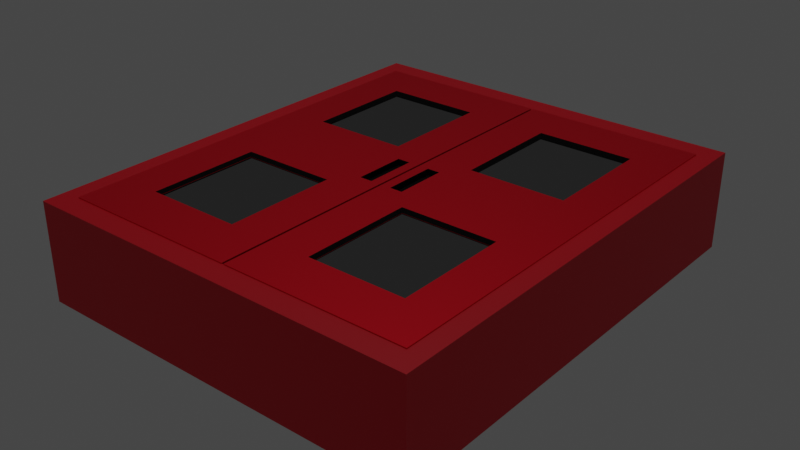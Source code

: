 # Source: Fire_Cabin.blend  (saved by Blender 3.3.6; exported with 4.5.12 LTS)
import bpy
from mathutils import Matrix  # noqa: F401  (used for matrix-valued properties, if any)

bpy.ops.wm.read_factory_settings(use_empty=True)
scene = bpy.context.scene
scene.name = 'Scene'

# ---- collections
col_collection = bpy.data.collections.new('Collection'); scene.collection.children.link(col_collection)

# ---- materials (node trees are filled in below, after node groups)
mat_red = bpy.data.materials.new('Red')
mat_red.use_transparent_shadow = False
mat_black = bpy.data.materials.new('Black')
mat_black.use_transparent_shadow = False
mat_red_1 = bpy.data.materials.new('Red`')
mat_red_1.alpha_threshold = 0.0
mat_red_1.use_transparent_shadow = False
mat_red_1.roughness = 0.5
mat_red_1.line_color = (0.0, 0.0, 0.0, 1.0)
mat_material = bpy.data.materials.new('Material')
mat_material.use_transparent_shadow = False

# ---- material node trees
mat_red.use_nodes = True; mat_red.node_tree.nodes.clear()
_N = mat_red.node_tree.nodes; _L = mat_red.node_tree.links
n0 = _N.new('ShaderNodeBsdfPrincipled'); n0.name = 'Principled BSDF'; n0.location = (10, 300)
n0.distribution = 'GGX'
n0.subsurface_method = 'RANDOM_WALK_SKIN'
n0.inputs[0].default_value = (1.0, 0.0, 0.01973, 1.0)
n0.inputs[1].default_value = 0.6789
n0.inputs[2].default_value = 0.5734
n0.inputs[3].default_value = 1.45
n0.inputs[27].default_value = (0.0, 0.0, 0.0, 1.0)
n0.inputs[28].default_value = 1.0
n1 = _N.new('ShaderNodeOutputMaterial'); n1.name = 'Material Output'; n1.location = (300, 300)
_L.new(n0.outputs[0], n1.inputs[0])
n1.is_active_output = True
mat_black.use_nodes = True; mat_black.node_tree.nodes.clear()
_N = mat_black.node_tree.nodes; _L = mat_black.node_tree.links
n0 = _N.new('ShaderNodeBsdfPrincipled'); n0.name = 'Principled BSDF'; n0.location = (10, 300)
n0.distribution = 'GGX'
n0.subsurface_method = 'RANDOM_WALK_SKIN'
n0.inputs[0].default_value = (0.0, 0.0, 0.0, 1.0)
n0.inputs[1].default_value = 0.3761
n0.inputs[2].default_value = 1.0
n0.inputs[3].default_value = 1.45
n0.inputs[27].default_value = (0.0, 0.0, 0.0, 1.0)
n0.inputs[28].default_value = 1.0
n1 = _N.new('ShaderNodeOutputMaterial'); n1.name = 'Material Output'; n1.location = (300, 300)
_L.new(n0.outputs[0], n1.inputs[0])
n1.is_active_output = True
mat_red_1.use_nodes = True; mat_red_1.node_tree.nodes.clear()
_N = mat_red_1.node_tree.nodes; _L = mat_red_1.node_tree.links
n0 = _N.new('ShaderNodeOutputMaterial'); n0.name = 'Material Output'; n0.location = (300, 300)
n1 = _N.new('ShaderNodeBsdfPrincipled'); n1.name = 'Principled BSDF'; n1.location = (10, 300)
n1.distribution = 'GGX'
n1.subsurface_method = 'RANDOM_WALK_SKIN'
n1.inputs[0].default_value = (0.8271, 0.0, 0.01679, 1.0)
n1.inputs[3].default_value = 1.45
n1.inputs[27].default_value = (0.0, 0.0, 0.0, 1.0)
n1.inputs[28].default_value = 1.0
_L.new(n1.outputs[0], n0.inputs[0])
n0.is_active_output = True
mat_material.use_nodes = True; mat_material.node_tree.nodes.clear()
_N = mat_material.node_tree.nodes; _L = mat_material.node_tree.links
n0 = _N.new('ShaderNodeOutputMaterial'); n0.name = 'Material Output'; n0.location = (300, 300)
n1 = _N.new('ShaderNodeBsdfGlass'); n1.name = 'Glass BSDF'; n1.location = (10, 300)
n1.distribution = 'GGX'
n1.inputs[0].default_value = (0.287, 0.287, 0.287, 1.0)
n1.inputs[2].default_value = 0.05
_L.new(n1.outputs[0], n0.inputs[0])
n0.is_active_output = True

# ---- world
world_world = bpy.data.worlds.new('World'); scene.world = world_world
world_world.use_nodes = True; world_world.node_tree.nodes.clear()
_N = world_world.node_tree.nodes; _L = world_world.node_tree.links
n0 = _N.new('ShaderNodeOutputWorld'); n0.name = 'World Output'; n0.location = (300, 300)
n1 = _N.new('ShaderNodeBackground'); n1.name = 'Background'; n1.location = (10, 300)
n1.inputs[0].default_value = (0.05088, 0.05088, 0.05088, 1.0)
_L.new(n1.outputs[0], n0.inputs[0])
n0.is_active_output = True
world_world.color = (0.05088, 0.05088, 0.05088)
world_world.use_sun_shadow = False
world_world.sun_shadow_jitter_overblur = 0.0

# ---- lights
light_point = bpy.data.lights.new('Point', 'POINT')
light_point.transmission_factor = 0.0
light_point.energy = 100.0
light_point.shadow_soft_size = 0.25
light_point.shadow_maximum_resolution = 0.006
light_point.use_absolute_resolution = True

# ---- meshes
me_plane = bpy.data.meshes.new('Plane')
me_plane.from_pydata([(-1.006, -1.0, 0.0), (-1.006, 1.0, 0.0), (-0.0061, -1.0, 0.0), (-0.0061, 1.0, 0.0), (-1.006, 0.0, 0.0), (-0.0061, 0.0, 0.0), (-0.0061, 0.25, 0.0), (-0.5061, 1.0, 0.0), (-0.0061, 0.75, 0.0), (-1.006, 0.75, 0.0), (-0.2561, 1.0, 0.0), (-1.006, 0.25, 0.0), (-0.7561, 1.0, 0.0), (-0.7561, -1.0, 0.0), (-0.5061, -1.0, 0.0), (-0.2561, -1.0, 0.0), (-0.2561, 0.0, 0.0), (-0.5061, 0.0, 0.0), (-0.7561, 0.0, 0.0), (-1.006, -0.25, 0.0), (-1.006, -0.75, 0.0), (-0.0061, -0.75, 0.0), (-0.0061, -0.25, 0.0), (-1.006, -0.75, -0.03778), (-1.006, -1.0, -0.03778), (-0.7561, 1.0, -0.03778), (-1.006, 1.0, -0.03778), (-0.2561, -1.0, -0.03778), (-0.0061, -1.0, -0.03778), (-0.0061, 0.75, -0.03778), (-0.0061, 1.0, -0.03778), (-1.006, 0.25, -0.03778), (-1.006, 0.0, -0.03778), (-0.0061, -0.25, -0.03778), (-0.0061, 0.0, -0.03778), (-0.7561, 0.0, -0.03778), (-0.0061, 0.25, -0.03778), (-0.2561, 1.0, -0.03778), (-0.5061, 1.0, -0.03778), (-1.006, 0.75, -0.03778), (-0.7561, 0.25, -0.03778), (-0.7561, 0.75, -0.03778), (-0.7561, -1.0, -0.03778), (-0.5061, -1.0, -0.03778), (-0.2561, 0.0, -0.03778), (-0.5061, 0.0, -0.03778), (-0.2561, 0.25, -0.03778), (-0.5061, 0.25, -0.03778), (-0.2561, 0.75, -0.03778), (-0.5061, 0.75, -0.03778), (-0.7561, -0.25, -0.03778), (-0.5061, -0.25, -0.03778), (-0.2561, -0.25, -0.03778), (-1.006, -0.25, -0.03778), (-0.0061, -0.75, -0.03778), (-0.7561, -0.75, -0.03778), (-0.5061, -0.75, -0.03778), (-0.2561, -0.75, -0.03778), (-0.0061, -0.125, 0.0), (-0.7561, -0.125, 0.0), (-0.5061, -0.125, 0.0), (-0.2561, -0.125, 0.0), (-1.006, -0.125, 0.0), (-0.0061, -0.125, -0.03778), (-0.7561, -0.125, -0.03778), (-0.5061, -0.125, -0.03778), (-0.2561, -0.125, -0.03778), (-1.006, -0.125, -0.03778), (-1.006, 0.125, 0.0), (-0.0061, 0.125, 0.0), (-0.7561, 0.125, 0.0), (-0.5061, 0.125, 0.0), (-0.2561, 0.125, 0.0), (-1.006, 0.125, -0.03778), (-0.0061, 0.125, -0.03778), (-0.7561, 0.125, -0.03778), (-0.5061, 0.125, -0.03778), (-0.2561, 0.125, -0.03778), (-0.06003, -1.0, 0.0), (-0.06003, 1.0, 0.0), (-0.06003, 0.0, 0.0), (-0.06003, 0.25, 0.0), (-0.06003, 0.75, 0.0), (-0.06003, -0.75, 0.0), (-0.06003, -0.25, 0.0), (-0.06003, -1.0, -0.03778), (-0.06003, 1.0, -0.03778), (-0.06003, 0.0, -0.03778), (-0.06003, 0.25, -0.03778), (-0.06003, 0.75, -0.03778), (-0.06003, -0.75, -0.03778), (-0.06003, -0.25, -0.03778), (-0.06003, -0.125, -0.03778), (-0.06003, -0.125, 0.0), (-0.06003, 0.125, -0.03778), (-0.06003, 0.125, 0.0), (-0.1312, 1.0, 0.0), (-0.1312, 0.0, 0.0), (-0.1312, 0.25, 0.0), (-0.1312, 0.75, 0.0), (-0.1312, -0.75, 0.0), (-0.1312, -0.25, 0.0), (-0.1312, 1.0, -0.03778), (-0.1521, 0.0, -0.03778), (-0.1312, 0.25, -0.03778), (-0.1312, 0.75, -0.03778), (-0.1312, -0.75, -0.03778), (-0.1312, -0.25, -0.03778), (-0.1521, -0.125, -0.03778), (-0.1521, 0.125, -0.03778), (-0.1312, -1.0, 0.0), (-0.1312, -1.0, -0.03778), (-0.1312, -0.125, 0.0), (-0.1312, 0.125, 0.0), (-0.2561, 0.25, -0.02016), (-0.2359, 0.2298, 0.0), (-0.5061, 0.2298, 0.0), (-0.5061, 0.25, -0.02016), (-0.7763, 0.2298, 0.0), (-0.7561, 0.25, -0.02016), (-0.2359, 0.7702, 0.0), (-0.2561, 0.75, -0.02016), (-0.5061, 0.75, -0.02016), (-0.5061, 0.7702, 0.0), (-0.7561, 0.75, -0.02016), (-0.7763, 0.7702, 0.0), (-0.7561, -0.75, -0.01775), (-0.7739, -0.7678, 0.0), (-0.7739, -0.2322, 0.0), (-0.7561, -0.25, -0.01775), (-0.5061, -0.7678, 0.0), (-0.5061, -0.75, -0.01775), (-0.5061, -0.25, -0.01775), (-0.5061, -0.2322, 0.0), (-0.2383, -0.7678, 0.0), (-0.2561, -0.75, -0.01775), (-0.2561, -0.25, -0.01775), (-0.2383, -0.2322, 0.0)], [], [(82, 79, 3, 8), (93, 80, 5, 58), (95, 81, 6, 69), (119, 124, 41, 40), (81, 82, 8, 6), (11, 9, 125, 118), (68, 11, 118, 70), (121, 114, 46, 48), (62, 4, 18, 59), (59, 18, 17, 60), (60, 17, 16, 61), (9, 1, 12, 125), (124, 122, 49, 41), (135, 131, 56, 57), (20, 19, 128, 127), (131, 126, 55, 56), (126, 129, 50, 55), (83, 84, 22, 21), (78, 83, 21, 2), (89, 29, 30, 86), (92, 63, 34, 87), (94, 74, 36, 88), (31, 40, 41, 39), (88, 36, 29, 89), (73, 75, 40, 31), (75, 76, 47, 40), (76, 77, 46, 47), (67, 64, 35, 32), (64, 65, 45, 35), (65, 66, 44, 45), (39, 41, 25, 26), (41, 49, 38, 25), (49, 48, 37, 38), (43, 27, 57, 56), (42, 43, 56, 55), (23, 55, 50, 53), (24, 42, 55, 23), (90, 54, 33, 91), (85, 28, 54, 90), (10, 7, 38, 37), (15, 134, 100, 110), (6, 8, 29, 36), (117, 119, 40, 47), (128, 59, 60, 133), (1, 9, 39, 26), (70, 118, 116, 71), (19, 62, 59, 128), (96, 10, 37, 102), (9, 11, 31, 39), (62, 19, 53, 67), (123, 7, 10, 120), (19, 20, 23, 53), (20, 0, 24, 23), (125, 12, 7, 123), (7, 12, 25, 38), (2, 21, 54, 28), (12, 1, 26, 25), (120, 10, 96, 99), (21, 22, 33, 54), (78, 2, 28, 85), (72, 115, 98, 113), (0, 13, 42, 24), (8, 3, 30, 29), (13, 14, 43, 42), (13, 127, 130, 14), (68, 4, 32, 73), (14, 15, 27, 43), (58, 5, 34, 63), (134, 137, 101, 100), (69, 6, 36, 74), (133, 60, 61, 137), (22, 58, 63, 33), (4, 62, 67, 32), (51, 52, 66, 65), (50, 51, 65, 64), (53, 50, 64, 67), (91, 33, 63, 92), (132, 136, 52, 51), (129, 132, 51, 50), (14, 130, 134, 15), (84, 93, 58, 22), (5, 69, 74, 34), (11, 68, 73, 31), (45, 44, 77, 76), (35, 45, 76, 75), (32, 35, 75, 73), (87, 34, 74, 94), (17, 71, 72, 16), (18, 70, 71, 17), (4, 68, 70, 18), (80, 95, 69, 5), (113, 95, 94, 109), (103, 87, 94, 109), (101, 112, 93, 84), (107, 91, 92, 108), (110, 78, 85, 111), (3, 79, 86, 30), (111, 85, 90, 106), (106, 90, 91, 107), (104, 88, 89, 105), (109, 94, 88, 104), (108, 92, 87, 103), (105, 89, 86, 102), (110, 100, 83, 78), (100, 101, 84, 83), (98, 99, 82, 81), (113, 98, 81, 95), (108, 112, 97, 113, 109, 103), (99, 96, 79, 82), (122, 121, 48, 49), (61, 16, 97, 112), (114, 117, 47, 46), (71, 116, 115, 72), (137, 61, 112, 101), (136, 135, 57, 52), (48, 105, 102, 37), (66, 108, 103, 44), (77, 109, 104, 46), (46, 104, 105, 48), (57, 106, 107, 52), (27, 111, 106, 57), (15, 110, 111, 27), (52, 107, 108, 66), (44, 103, 109, 77), (16, 72, 113, 97), (79, 96, 102, 86), (94, 95, 80, 93, 92, 87), (93, 112, 108, 92), (115, 116, 117, 114), (116, 118, 119, 117), (121, 122, 123, 120), (122, 124, 125, 123), (118, 125, 124, 119), (114, 121, 120, 115), (115, 120, 99, 98), (127, 128, 129, 126), (135, 136, 137, 134), (134, 130, 131, 135), (136, 132, 133, 137), (130, 127, 126, 131), (132, 129, 128, 133), (0, 20, 127, 13)])
me_plane.polygons.foreach_set('material_index', [0, 0, 0, 0, 0, 0, 0, 0, 0, 0, 0, 0, 0, 0, 0, 0, 0, 0, 0, 0, 0, 0, 0, 0, 0, 0, 0, 0, 0, 0, 0, 0, 0, 0, 0, 0, 0, 0, 0, 0, 0, 0, 0, 0, 0, 0, 0, 0, 0, 0, 0, 0, 0, 0, 0, 0, 0, 0, 0, 0, 0, 0, 0, 0, 0, 0, 0, 0, 0, 0, 0, 0, 0, 0, 0, 0, 0, 0, 0, 0, 0, 0, 0, 0, 0, 0, 0, 0, 0, 0, 0, 1, 1, 0, 0, 0, 0, 0, 0, 0, 0, 1, 0, 0, 0, 0, 0, 1, 0, 0, 0, 0, 0, 0, 0, 0, 0, 0, 0, 0, 0, 0, 0, 0, 0, 0, 1, 1, 1, 1, 1, 1, 1, 1, 0, 1, 1, 1, 1, 1, 1, 0])
_uv = me_plane.uv_layers.new(name='UVMap')
_uv.uv.foreach_set('vector', [0.473, 0.875, 0.473, 1.0, 0.5, 1.0, 0.5, 0.875, 0.473, 0.4375, 0.473, 0.5, 0.5, 0.5, 0.5, 0.4375, 0.473, 0.5625, 0.473, 0.625, 0.5, 0.625, 0.5, 0.5625, 0.125, 0.625, 0.125, 0.875, 0.125, 0.875, 0.125, 0.625, 0.473, 0.625, 0.473, 0.875, 0.5, 0.875, 0.5, 0.625, 0.0, 0.625, 0.0, 0.875, 0.1149, 0.8851, 0.1149, 0.6149, 0.0, 0.5625, 0.0, 0.625, 0.1149, 0.6149, 0.125, 0.5625, 0.375, 0.875, 0.375, 0.625, 0.375, 0.625, 0.375, 0.875, 0.0, 0.4375, 0.0, 0.5, 0.125, 0.5, 0.125, 0.4375, 0.125, 0.4375, 0.125, 0.5, 0.25, 0.5, 0.25, 0.4375, 0.25, 0.4375, 0.25, 0.5, 0.375, 0.5, 0.375, 0.4375, 0.0, 0.875, 0.0, 1.0, 0.125, 1.0, 0.1149, 0.8851, 0.125, 0.875, 0.25, 0.875, 0.25, 0.875, 0.125, 0.875, 0.375, 0.125, 0.25, 0.125, 0.25, 0.125, 0.375, 0.125, 0.0, 0.125, 0.0, 0.375, 0.1161, 0.3839, 0.1161, 0.1161, 0.25, 0.125, 0.125, 0.125, 0.125, 0.125, 0.25, 0.125, 0.125, 0.125, 0.125, 0.375, 0.125, 0.375, 0.125, 0.125, 0.473, 0.125, 0.473, 0.375, 0.5, 0.375, 0.5, 0.125, 0.473, 0.0, 0.473, 0.125, 0.5, 0.125, 0.5, 0.0, 0.473, 0.875, 0.5, 0.875, 0.5, 1.0, 0.473, 1.0, 0.473, 0.4375, 0.5, 0.4375, 0.5, 0.5, 0.473, 0.5, 0.473, 0.5625, 0.5, 0.5625, 0.5, 0.625, 0.473, 0.625, 0.0, 0.625, 0.125, 0.625, 0.125, 0.875, 0.0, 0.875, 0.473, 0.625, 0.5, 0.625, 0.5, 0.875, 0.473, 0.875, 0.0, 0.5625, 0.125, 0.5625, 0.125, 0.625, 0.0, 0.625, 0.125, 0.5625, 0.25, 0.5625, 0.25, 0.625, 0.125, 0.625, 0.25, 0.5625, 0.375, 0.5625, 0.375, 0.625, 0.25, 0.625, 0.0, 0.4375, 0.125, 0.4375, 0.125, 0.5, 0.0, 0.5, 0.125, 0.4375, 0.25, 0.4375, 0.25, 0.5, 0.125, 0.5, 0.25, 0.4375, 0.375, 0.4375, 0.375, 0.5, 0.25, 0.5, 0.0, 0.875, 0.125, 0.875, 0.125, 1.0, 0.0, 1.0, 0.125, 0.875, 0.25, 0.875, 0.25, 1.0, 0.125, 1.0, 0.25, 0.875, 0.375, 0.875, 0.375, 1.0, 0.25, 1.0, 0.25, 0.0, 0.375, 0.0, 0.375, 0.125, 0.25, 0.125, 0.125, 0.0, 0.25, 0.0, 0.25, 0.125, 0.125, 0.125, 0.0, 0.125, 0.125, 0.125, 0.125, 0.375, 0.0, 0.375, 0.0, 0.0, 0.125, 0.0, 0.125, 0.125, 0.0, 0.125, 0.473, 0.125, 0.5, 0.125, 0.5, 0.375, 0.473, 0.375, 0.473, 0.0, 0.5, 0.0, 0.5, 0.125, 0.473, 0.125, 0.375, 1.0, 0.25, 1.0, 0.25, 1.0, 0.375, 1.0, 0.375, 0.0, 0.3839, 0.1161, 0.4375, 0.125, 0.4375, 0.0, 0.5, 0.625, 0.5, 0.875, 0.5, 0.875, 0.5, 0.625, 0.25, 0.625, 0.125, 0.625, 0.125, 0.625, 0.25, 0.625, 0.1161, 0.3839, 0.125, 0.4375, 0.25, 0.4375, 0.25, 0.3839, 0.0, 1.0, 0.0, 0.875, 0.0, 0.875, 0.0, 1.0, 0.125, 0.5625, 0.1149, 0.6149, 0.25, 0.6149, 0.25, 0.5625, 0.0, 0.375, 0.0, 0.4375, 0.125, 0.4375, 0.1161, 0.3839, 0.4375, 1.0, 0.375, 1.0, 0.375, 1.0, 0.4375, 1.0, 0.0, 0.875, 0.0, 0.625, 0.0, 0.625, 0.0, 0.875, 0.0, 0.4375, 0.0, 0.375, 0.0, 0.375, 0.0, 0.4375, 0.25, 0.8851, 0.25, 1.0, 0.375, 1.0, 0.3851, 0.8851, 0.0, 0.375, 0.0, 0.125, 0.0, 0.125, 0.0, 0.375, 0.0, 0.125, 0.0, 0.0, 0.0, 0.0, 0.0, 0.125, 0.1149, 0.8851, 0.125, 1.0, 0.25, 1.0, 0.25, 0.8851, 0.25, 1.0, 0.125, 1.0, 0.125, 1.0, 0.25, 1.0, 0.5, 0.0, 0.5, 0.125, 0.5, 0.125, 0.5, 0.0, 0.125, 1.0, 0.0, 1.0, 0.0, 1.0, 0.125, 1.0, 0.3851, 0.8851, 0.375, 1.0, 0.4375, 1.0, 0.4375, 0.875, 0.5, 0.125, 0.5, 0.375, 0.5, 0.375, 0.5, 0.125, 0.473, 0.0, 0.5, 0.0, 0.5, 0.0, 0.473, 0.0, 0.375, 0.5625, 0.3851, 0.6149, 0.4375, 0.625, 0.4375, 0.5625, 0.0, 0.0, 0.125, 0.0, 0.125, 0.0, 0.0, 0.0, 0.5, 0.875, 0.5, 1.0, 0.5, 1.0, 0.5, 0.875, 0.125, 0.0, 0.25, 0.0, 0.25, 0.0, 0.125, 0.0, 0.125, 0.0, 0.1161, 0.1161, 0.25, 0.1161, 0.25, 0.0, 0.0, 0.5625, 0.0, 0.5, 0.0, 0.5, 0.0, 0.5625, 0.25, 0.0, 0.375, 0.0, 0.375, 0.0, 0.25, 0.0, 0.5, 0.4375, 0.5, 0.5, 0.5, 0.5, 0.5, 0.4375, 0.3839, 0.1161, 0.3839, 0.3839, 0.4375, 0.375, 0.4375, 0.125, 0.5, 0.5625, 0.5, 0.625, 0.5, 0.625, 0.5, 0.5625, 0.25, 0.3839, 0.25, 0.4375, 0.375, 0.4375, 0.3839, 0.3839, 0.5, 0.375, 0.5, 0.4375, 0.5, 0.4375, 0.5, 0.375, 0.0, 0.5, 0.0, 0.4375, 0.0, 0.4375, 0.0, 0.5, 0.25, 0.375, 0.375, 0.375, 0.375, 0.4375, 0.25, 0.4375, 0.125, 0.375, 0.25, 0.375, 0.25, 0.4375, 0.125, 0.4375, 0.0, 0.375, 0.125, 0.375, 0.125, 0.4375, 0.0, 0.4375, 0.473, 0.375, 0.5, 0.375, 0.5, 0.4375, 0.473, 0.4375, 0.25, 0.375, 0.375, 0.375, 0.375, 0.375, 0.25, 0.375, 0.125, 0.375, 0.25, 0.375, 0.25, 0.375, 0.125, 0.375, 0.25, 0.0, 0.25, 0.1161, 0.3839, 0.1161, 0.375, 0.0, 0.473, 0.375, 0.473, 0.4375, 0.5, 0.4375, 0.5, 0.375, 0.5, 0.5, 0.5, 0.5625, 0.5, 0.5625, 0.5, 0.5, 0.0, 0.625, 0.0, 0.5625, 0.0, 0.5625, 0.0, 0.625, 0.25, 0.5, 0.375, 0.5, 0.375, 0.5625, 0.25, 0.5625, 0.125, 0.5, 0.25, 0.5, 0.25, 0.5625, 0.125, 0.5625, 0.0, 0.5, 0.125, 0.5, 0.125, 0.5625, 0.0, 0.5625, 0.473, 0.5, 0.5, 0.5, 0.5, 0.5625, 0.473, 0.5625, 0.25, 0.5, 0.25, 0.5625, 0.375, 0.5625, 0.375, 0.5, 0.125, 0.5, 0.125, 0.5625, 0.25, 0.5625, 0.25, 0.5, 0.0, 0.5, 0.0, 0.5625, 0.125, 0.5625, 0.125, 0.5, 0.473, 0.5, 0.473, 0.5625, 0.5, 0.5625, 0.5, 0.5, 0.4375, 0.5625, 0.473, 0.5625, 0.473, 0.5625, 0.4375, 0.5625, 0.4375, 0.5, 0.473, 0.5, 0.473, 0.5625, 0.4375, 0.5625, 0.4375, 0.375, 0.4375, 0.4375, 0.473, 0.4375, 0.473, 0.375, 0.4375, 0.375, 0.473, 0.375, 0.473, 0.4375, 0.4375, 0.4375, 0.4375, 0.0, 0.473, 0.0, 0.473, 0.0, 0.4375, 0.0, 0.5, 1.0, 0.473, 1.0, 0.473, 1.0, 0.5, 1.0, 0.4375, 0.0, 0.473, 0.0, 0.473, 0.125, 0.4375, 0.125, 0.4375, 0.125, 0.473, 0.125, 0.473, 0.375, 0.4375, 0.375, 0.4375, 0.625, 0.473, 0.625, 0.473, 0.875, 0.4375, 0.875, 0.4375, 0.5625, 0.473, 0.5625, 0.473, 0.625, 0.4375, 0.625, 0.4375, 0.4375, 0.473, 0.4375, 0.473, 0.5, 0.4375, 0.5, 0.4375, 0.875, 0.473, 0.875, 0.473, 1.0, 0.4375, 1.0, 0.4375, 0.0, 0.4375, 0.125, 0.473, 0.125, 0.473, 0.0, 0.4375, 0.125, 0.4375, 0.375, 0.473, 0.375, 0.473, 0.125, 0.4375, 0.625, 0.4375, 0.875, 0.473, 0.875, 0.473, 0.625, 0.4375, 0.5625, 0.4375, 0.625, 0.473, 0.625, 0.473, 0.5625, 0.0, 0.0, 0.0, 0.0, 0.0, 0.0, 0.0, 0.0, 0.0, 0.0, 0.0, 0.0, 0.4375, 0.875, 0.4375, 1.0, 0.473, 1.0, 0.473, 0.875, 0.25, 0.875, 0.375, 0.875, 0.375, 0.875, 0.25, 0.875, 0.375, 0.4375, 0.375, 0.5, 0.4375, 0.5, 0.4375, 0.4375, 0.375, 0.625, 0.25, 0.625, 0.25, 0.625, 0.375, 0.625, 0.25, 0.5625, 0.25, 0.6149, 0.3851, 0.6149, 0.375, 0.5625, 0.3839, 0.3839, 0.375, 0.4375, 0.4375, 0.4375, 0.4375, 0.375, 0.375, 0.375, 0.375, 0.125, 0.375, 0.125, 0.375, 0.375, 0.375, 0.875, 0.4375, 0.875, 0.4375, 1.0, 0.375, 1.0, 0.375, 0.4375, 0.4375, 0.4375, 0.4375, 0.5, 0.375, 0.5, 0.375, 0.5625, 0.4375, 0.5625, 0.4375, 0.625, 0.375, 0.625, 0.375, 0.625, 0.4375, 0.625, 0.4375, 0.875, 0.375, 0.875, 0.375, 0.125, 0.4375, 0.125, 0.4375, 0.375, 0.375, 0.375, 0.375, 0.0, 0.4375, 0.0, 0.4375, 0.125, 0.375, 0.125, 0.375, 0.0, 0.4375, 0.0, 0.4375, 0.0, 0.375, 0.0, 0.375, 0.375, 0.4375, 0.375, 0.4375, 0.4375, 0.375, 0.4375, 0.375, 0.5, 0.4375, 0.5, 0.4375, 0.5625, 0.375, 0.5625, 0.375, 0.5, 0.375, 0.5625, 0.4375, 0.5625, 0.4375, 0.5, 0.473, 1.0, 0.4375, 1.0, 0.4375, 1.0, 0.473, 1.0, 0.0, 0.0, 0.0, 0.0, 0.0, 0.0, 0.0, 0.0, 0.0, 0.0, 0.0, 0.0, 0.473, 0.4375, 0.4375, 0.4375, 0.0, 0.0, 0.473, 0.4375, 0.3851, 0.6149, 0.25, 0.6149, 0.25, 0.625, 0.375, 0.625, 0.25, 0.6149, 0.1149, 0.6149, 0.125, 0.625, 0.25, 0.625, 0.375, 0.875, 0.25, 0.875, 0.25, 0.8851, 0.3851, 0.8851, 0.25, 0.875, 0.125, 0.875, 0.1149, 0.8851, 0.25, 0.8851, 0.1149, 0.6149, 0.1149, 0.8851, 0.125, 0.875, 0.125, 0.625, 0.375, 0.625, 0.375, 0.875, 0.3851, 0.8851, 0.3851, 0.6149, 0.3851, 0.6149, 0.3851, 0.8851, 0.4375, 0.875, 0.4375, 0.625, 0.1161, 0.1161, 0.1161, 0.3839, 0.125, 0.375, 0.125, 0.125, 0.375, 0.125, 0.375, 0.375, 0.3839, 0.3839, 0.3839, 0.1161, 0.3839, 0.1161, 0.25, 0.1161, 0.25, 0.125, 0.375, 0.125, 0.375, 0.375, 0.25, 0.375, 0.25, 0.3839, 0.3839, 0.3839, 0.25, 0.1161, 0.1161, 0.1161, 0.125, 0.125, 0.25, 0.125, 0.25, 0.375, 0.125, 0.375, 0.1161, 0.3839, 0.25, 0.3839, 0.0, 0.0, 0.0, 0.125, 0.1161, 0.1161, 0.125, 0.0])
me_plane.materials.append(mat_red)
me_plane.materials.append(mat_black)
me_plane.update()
me_plane_001 = bpy.data.meshes.new('Plane.001')
me_plane_001.from_pydata([(1.0, -1.0, 0.0), (1.0, 1.0, 0.0), (0.0, -1.0, 0.0), (0.0, 1.0, 0.0), (0.9058, -1.0, 0.0), (0.9058, 1.0, 0.0), (1.0, 0.8972, 0.0), (0.0, 0.8972, 0.0), (0.9058, 0.8972, 0.0), (1.0, -0.9001, 0.0), (0.0, -0.9001, 0.0), (0.9058, -0.9001, 0.0), (0.9058, -1.0, -0.5555), (1.0, -1.0, -0.5555), (1.0, 0.8972, -0.5555), (1.0, 1.0, -0.5555), (0.9058, 1.0, -0.5555), (0.0, 1.0, -0.5555), (0.0, 0.8972, -0.5555), (0.0, -1.0, -0.5555), (0.9058, 0.8972, -0.5555), (1.0, -0.9001, -0.5555), (0.9058, -0.9001, -0.5555), (0.0, -0.9001, -0.5555)], [], [(8, 5, 1, 6), (7, 3, 5, 8), (11, 8, 6, 9), (4, 11, 9, 0), (2, 10, 11, 4), (20, 14, 15, 16), (18, 20, 16, 17), (22, 21, 14, 20), (12, 13, 21, 22), (19, 12, 22, 23), (8, 11, 22, 20), (11, 10, 23, 22), (1, 5, 16, 15), (10, 2, 19, 23), (5, 3, 17, 16), (7, 8, 20, 18), (3, 7, 18, 17), (4, 0, 13, 12), (9, 6, 14, 21), (2, 4, 12, 19), (0, 9, 21, 13), (6, 1, 15, 14), (18, 20, 22, 23)])
_uv = me_plane_001.uv_layers.new(name='UVMap')
_uv.uv.foreach_set('vector', [0.9529, 0.9486, 0.9529, 1.0, 1.0, 1.0, 1.0, 0.9486, 0.5, 0.9486, 0.5, 1.0, 0.9529, 1.0, 0.9529, 0.9486, 0.9529, 0.04993, 0.9529, 0.9486, 1.0, 0.9486, 1.0, 0.04993, 0.9529, 0.0, 0.9529, 0.04993, 1.0, 0.04993, 1.0, 0.0, 0.5, 0.0, 0.5, 0.04993, 0.9529, 0.04993, 0.9529, 0.0, 0.9529, 0.9486, 1.0, 0.9486, 1.0, 1.0, 0.9529, 1.0, 0.5, 0.9486, 0.9529, 0.9486, 0.9529, 1.0, 0.5, 1.0, 0.9529, 0.04993, 1.0, 0.04993, 1.0, 0.9486, 0.9529, 0.9486, 0.9529, 0.0, 1.0, 0.0, 1.0, 0.04993, 0.9529, 0.04993, 0.5, 0.0, 0.9529, 0.0, 0.9529, 0.04993, 0.5, 0.04993, 0.9529, 0.9486, 0.9529, 0.04993, 0.9529, 0.04993, 0.9529, 0.9486, 0.9529, 0.04993, 0.5, 0.04993, 0.5, 0.04993, 0.9529, 0.04993, 1.0, 1.0, 0.9529, 1.0, 0.9529, 1.0, 1.0, 1.0, 0.5, 0.04993, 0.5, 0.0, 0.5, 0.0, 0.5, 0.04993, 0.9529, 1.0, 0.5, 1.0, 0.5, 1.0, 0.9529, 1.0, 0.5, 0.9486, 0.9529, 0.9486, 0.9529, 0.9486, 0.5, 0.9486, 0.5, 1.0, 0.5, 0.9486, 0.5, 0.9486, 0.5, 1.0, 0.9529, 0.0, 1.0, 0.0, 1.0, 0.0, 0.9529, 0.0, 1.0, 0.04993, 1.0, 0.9486, 1.0, 0.9486, 1.0, 0.04993, 0.5, 0.0, 0.9529, 0.0, 0.9529, 0.0, 0.5, 0.0, 1.0, 0.0, 1.0, 0.04993, 1.0, 0.04993, 1.0, 0.0, 1.0, 0.9486, 1.0, 1.0, 1.0, 1.0, 1.0, 0.9486, 0.5, 0.9486, 0.9529, 0.9486, 0.9529, 0.04993, 0.5, 0.04993])
me_plane_001.materials.append(mat_red_1)
me_plane_001.update()
me_plane_002 = bpy.data.meshes.new('Plane.002')
me_plane_002.from_pydata([(-0.9372, -1.0, 0.0), (-0.9372, 1.0, 0.0), (-0.1896, -1.0, 0.0), (-0.1896, 1.0, 0.0)], [], [(0, 2, 3, 1)])
_uv = me_plane_002.uv_layers.new(name='UVMap')
_uv.uv.foreach_set('vector', [0.0, 0.0, 0.5, 0.0, 0.5, 1.0, 0.0, 1.0])
me_plane_002.materials.append(mat_material)
me_plane_002.update()

# ---- objects
ob_plane = bpy.data.objects.new('Plane', me_plane)
ob_plane_001 = bpy.data.objects.new('Plane.001', me_plane_001)
ob_point = bpy.data.objects.new('Point', light_point)
ob_plane_002 = bpy.data.objects.new('Plane.002', me_plane_002)

# ---- transforms, parenting, visibility, modifiers, constraints
ob_plane.location = (0.0, 0.0, 0.005452)
ob_plane.scale = (1.058, 1.236, 1.0)
_m = ob_plane.modifiers.new('Mirror', 'MIRROR')
ob_plane_001.location = (0.0, 0.0, 0.0)
ob_plane_001.scale = (1.173, 1.37, 1.05)
_m = ob_plane_001.modifiers.new('Mirror', 'MIRROR')
ob_point.location = (0.0, 0.0, 4.46)
ob_plane_002.location = (0.0, 0.0, -0.01414)
_m = ob_plane_002.modifiers.new('Mirror', 'MIRROR')

# ---- collection membership
col_collection.objects.link(ob_plane)
col_collection.objects.link(ob_plane_001)
col_collection.objects.link(ob_point)
col_collection.objects.link(ob_plane_002)

# ---- scene / render settings (as saved in the file)
scene.frame_start = 1; scene.frame_end = 250; scene.frame_set(1)
scene.render.engine = 'BLENDER_EEVEE_NEXT'
scene.cycles.sampling_pattern = 'TABULATED_SOBOL'
scene.cycles.use_light_tree = False
scene.view_settings.view_transform = 'Filmic'
bpy.context.view_layer.update()

# ---- added for rendering (the .blend has no active camera): camera
cam_auto = bpy.data.cameras.new('AutoCamera')
cam_auto.lens = 50.0
cam_auto.sensor_width = 36.0
cam_auto.clip_end = 1000.0
ob_auto_camera = bpy.data.objects.new('AutoCamera', cam_auto)
scene.collection.objects.link(ob_auto_camera)
ob_auto_camera.location = (3.38132, -4.05759, 2.41609)
ob_auto_camera.rotation_euler = (1.09748, -7.21219e-08, 0.694738)
scene.camera = ob_auto_camera
bpy.context.view_layer.update()
